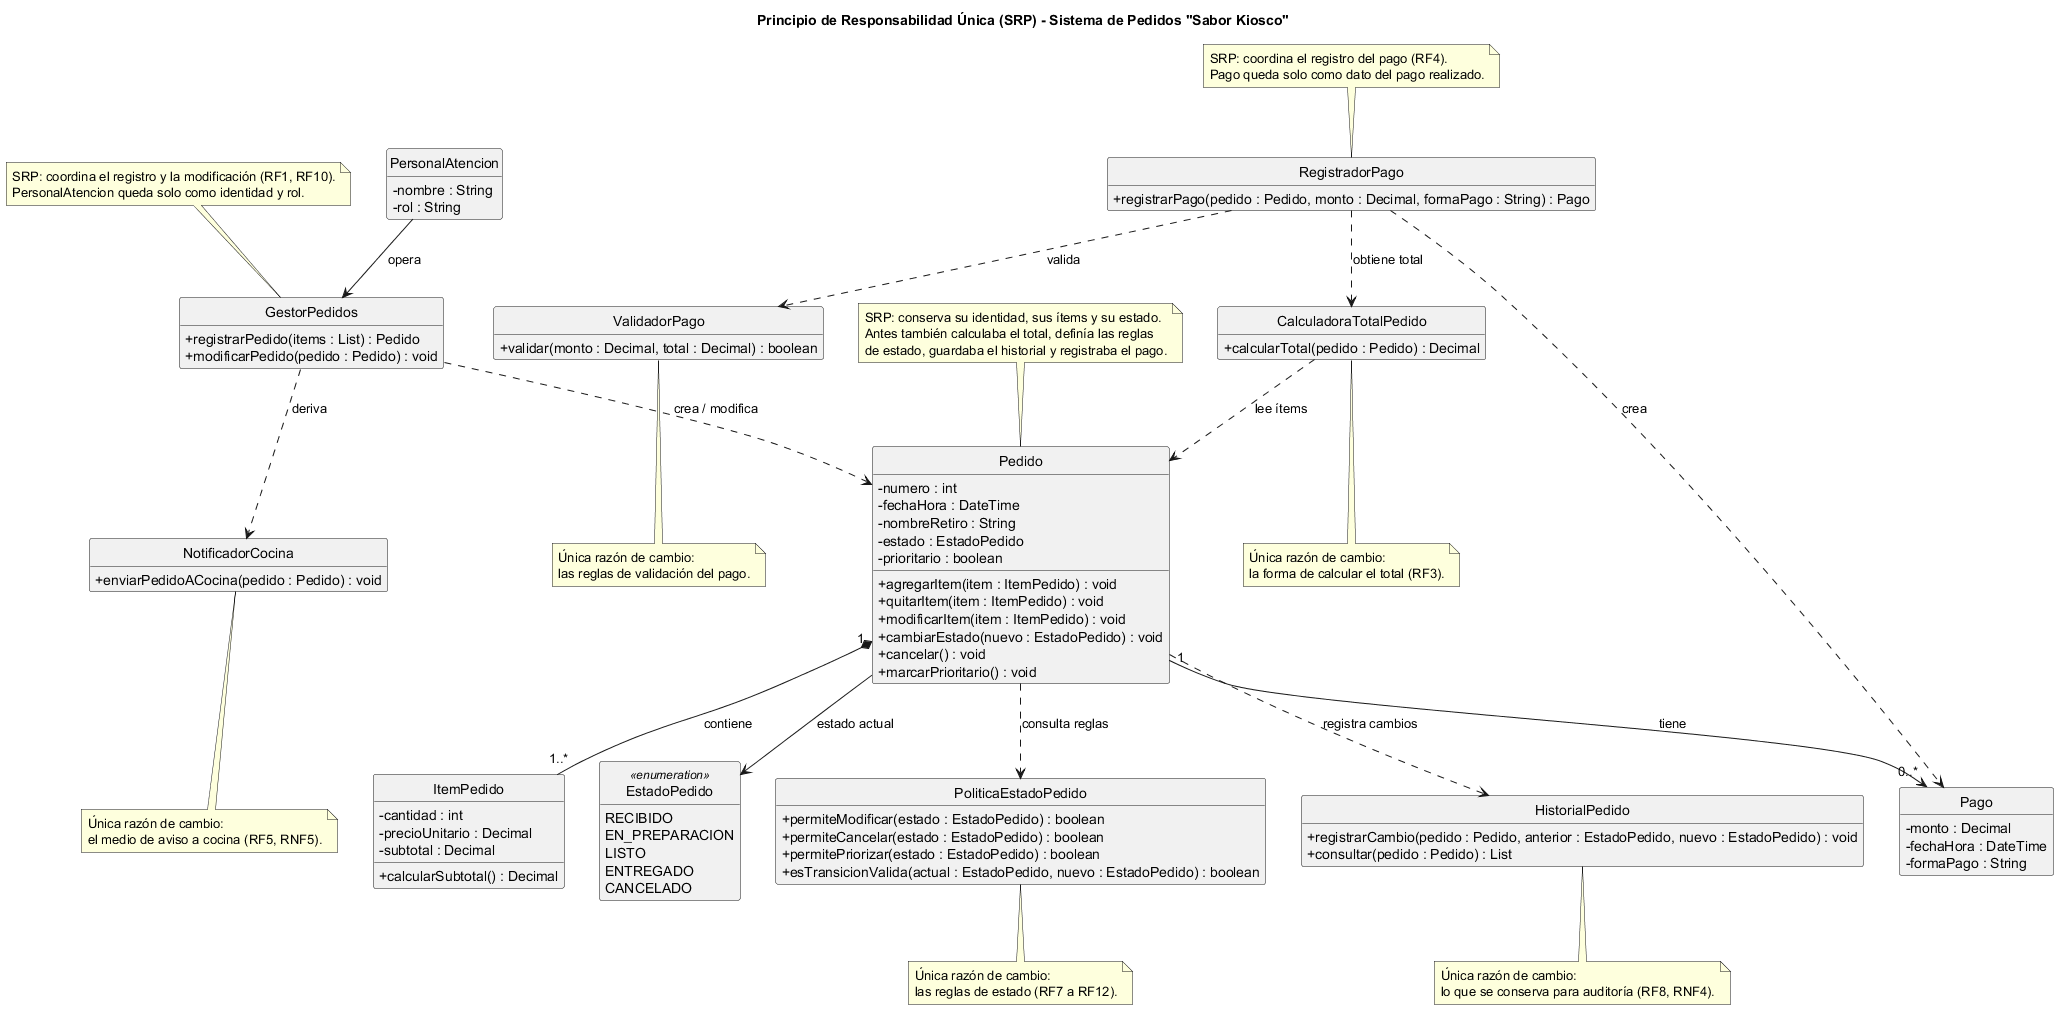

The diagram above was rendered by PlantUML. Its source (embedded in the PNG):
@startuml
skinparam shadowing false
skinparam classAttributeIconSize 0
hide empty members
hide circle

title Principio de Responsabilidad Única (SRP) - Sistema de Pedidos "Sabor Kiosco"

class Pedido {
  - numero : int
  - fechaHora : DateTime
  - nombreRetiro : String
  - estado : EstadoPedido
  - prioritario : boolean
  + agregarItem(item : ItemPedido) : void
  + quitarItem(item : ItemPedido) : void
  + modificarItem(item : ItemPedido) : void
  + cambiarEstado(nuevo : EstadoPedido) : void
  + cancelar() : void
  + marcarPrioritario() : void
}

class ItemPedido {
  - cantidad : int
  - precioUnitario : Decimal
  - subtotal : Decimal
  + calcularSubtotal() : Decimal
}

enum EstadoPedido <<enumeration>> {
  RECIBIDO
  EN_PREPARACION
  LISTO
  ENTREGADO
  CANCELADO
}

class PoliticaEstadoPedido {
  + permiteModificar(estado : EstadoPedido) : boolean
  + permiteCancelar(estado : EstadoPedido) : boolean
  + permitePriorizar(estado : EstadoPedido) : boolean
  + esTransicionValida(actual : EstadoPedido, nuevo : EstadoPedido) : boolean
}

class CalculadoraTotalPedido {
  + calcularTotal(pedido : Pedido) : Decimal
}

class HistorialPedido {
  + registrarCambio(pedido : Pedido, anterior : EstadoPedido, nuevo : EstadoPedido) : void
  + consultar(pedido : Pedido) : List
}

class Pago {
  - monto : Decimal
  - fechaHora : DateTime
  - formaPago : String
}

class ValidadorPago {
  + validar(monto : Decimal, total : Decimal) : boolean
}

class RegistradorPago {
  + registrarPago(pedido : Pedido, monto : Decimal, formaPago : String) : Pago
}

class PersonalAtencion {
  - nombre : String
  - rol : String
}

class GestorPedidos {
  + registrarPedido(items : List) : Pedido
  + modificarPedido(pedido : Pedido) : void
}

class NotificadorCocina {
  + enviarPedidoACocina(pedido : Pedido) : void
}

Pedido "1" *-- "1..*" ItemPedido : contiene
Pedido --> EstadoPedido : estado actual
Pedido ..> PoliticaEstadoPedido : consulta reglas
Pedido ..> HistorialPedido : registra cambios
CalculadoraTotalPedido ..> Pedido : lee ítems

Pedido "1" --> "0..*" Pago : tiene
RegistradorPago ..> Pago : crea
RegistradorPago ..> ValidadorPago : valida
RegistradorPago ..> CalculadoraTotalPedido : obtiene total

PersonalAtencion --> GestorPedidos : opera
GestorPedidos ..> Pedido : crea / modifica
GestorPedidos ..> NotificadorCocina : deriva

note top of Pedido
  SRP: conserva su identidad, sus ítems y su estado.
  Antes también calculaba el total, definía las reglas
  de estado, guardaba el historial y registraba el pago.
end note

note bottom of PoliticaEstadoPedido
  Única razón de cambio:
  las reglas de estado (RF7 a RF12).
end note

note bottom of CalculadoraTotalPedido
  Única razón de cambio:
  la forma de calcular el total (RF3).
end note

note bottom of HistorialPedido
  Única razón de cambio:
  lo que se conserva para auditoría (RF8, RNF4).
end note

note bottom of ValidadorPago
  Única razón de cambio:
  las reglas de validación del pago.
end note

note top of RegistradorPago
  SRP: coordina el registro del pago (RF4).
  Pago queda solo como dato del pago realizado.
end note

note bottom of NotificadorCocina
  Única razón de cambio:
  el medio de aviso a cocina (RF5, RNF5).
end note

note top of GestorPedidos
  SRP: coordina el registro y la modificación (RF1, RF10).
  PersonalAtencion queda solo como identidad y rol.
end note
@enduml